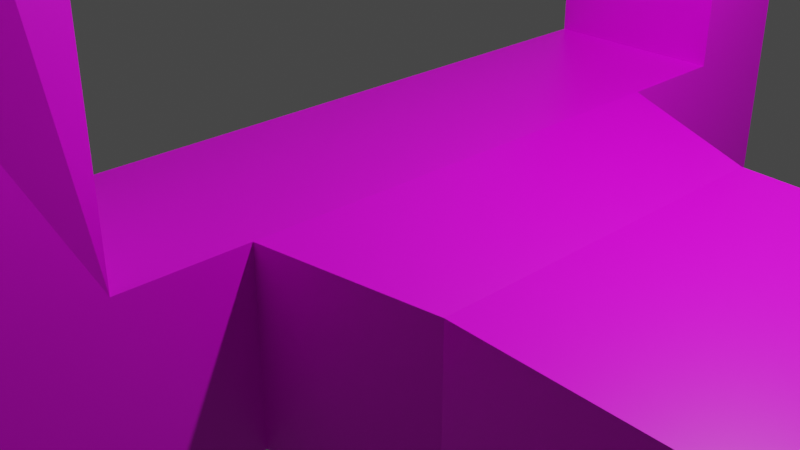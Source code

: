 # Source: clip.blend  (saved by Blender 2.80.74; exported with 4.5.12 LTS)
import bpy
from mathutils import Matrix  # noqa: F401  (used for matrix-valued properties, if any)

bpy.ops.wm.read_factory_settings(use_empty=True)
scene = bpy.context.scene
scene.name = 'Scene'

# ---- collections
col_collection = bpy.data.collections.new('Collection'); scene.collection.children.link(col_collection)

# ---- images (referenced by path relative to the original .blend; pixels are not part of the script)
import os
ASSET_DIR = os.environ.get("B2B_ASSET_DIR", "")  # directory of the original .blend (textures are referenced by path, not embedded)
HERE = os.path.dirname(os.path.abspath(__file__))  # packed textures are extracted next to this script under _unpacked/

def load_image(name, relpath, width, height, colorspace="sRGB"):
    """Load a texture the original file referenced (path relative to the .blend, or extracted next to this script)."""
    p = next((c for c in (os.path.join(HERE, relpath), os.path.join(ASSET_DIR, relpath)) if relpath and os.path.exists(c)), "")
    if p:
        img = bpy.data.images.load(p, check_existing=True)
        img.name = name
    else:  # same state as the original file: an image datablock whose file is absent (Cycles renders it pink)
        img = bpy.data.images.new(name, width, height)
        img.source = "FILE"
        img.filepath = "//" + (relpath or name)
    img.colorspace_settings.name = colorspace
    return img
img_rusted_drain_jpg = load_image('rusted_drain.jpg', 'rusted_drain.jpg', 1024, 1024, 'sRGB')

# ---- materials (node trees are filled in below, after node groups)
mat_material = bpy.data.materials.new('Material')
mat_material.alpha_threshold = 0.0
mat_material.use_transparent_shadow = False
mat_material.line_color = (0.0, 0.0, 0.0, 1.0)

# ---- material node trees
mat_material.use_nodes = True; mat_material.node_tree.nodes.clear()
_N = mat_material.node_tree.nodes; _L = mat_material.node_tree.links
n0 = _N.new('ShaderNodeOutputMaterial'); n0.name = 'Material Output'; n0.location = (300, 300)
n1 = _N.new('ShaderNodeBsdfPrincipled'); n1.name = 'Principled BSDF'; n1.location = (10, 300)
n1.distribution = 'GGX'
n1.subsurface_method = 'BURLEY'
n1.inputs[2].default_value = 0.4
n1.inputs[3].default_value = 1.45
n1.inputs[27].default_value = (0.0, 0.0, 0.0, 1.0)
n1.inputs[28].default_value = 1.0
n2 = _N.new('ShaderNodeTexImage'); n2.name = 'Image Texture'; n2.location = (-839, 347)
n2.image = img_rusted_drain_jpg
_L.new(n1.outputs[0], n0.inputs[0])
_L.new(n2.outputs[0], n1.inputs[0])
n0.is_active_output = True

# ---- world
world_world = bpy.data.worlds.new('World'); scene.world = world_world
world_world.use_nodes = True; world_world.node_tree.nodes.clear()
_N = world_world.node_tree.nodes; _L = world_world.node_tree.links
n0 = _N.new('ShaderNodeOutputWorld'); n0.name = 'World Output'; n0.location = (300, 300)
n1 = _N.new('ShaderNodeBackground'); n1.name = 'Background'; n1.location = (10, 300)
n1.inputs[0].default_value = (0.05088, 0.05088, 0.05088, 1.0)
_L.new(n1.outputs[0], n0.inputs[0])
n0.is_active_output = True
world_world.color = (0.05088, 0.05088, 0.05088)
world_world.use_sun_shadow = False
world_world.sun_shadow_jitter_overblur = 0.0

# ---- cameras
cam_camera = bpy.data.cameras.new('Camera')
cam_camera.clip_end = 100.0
cam_camera.ortho_scale = 7.314

# ---- lights
light_light = bpy.data.lights.new('Light', 'POINT')
light_light.transmission_factor = 0.0
light_light.energy = 1000.0
light_light.shadow_soft_size = 0.1
light_light.shadow_maximum_resolution = 0.006
light_light.use_absolute_resolution = True

# ---- meshes
me_cube = bpy.data.meshes.new('Cube')
me_cube.from_pydata([(1.0, 1.0, -1.0), (1.0, -1.0, -1.0), (-1.0, 1.0, -1.0), (-1.0, -1.0, -1.0), (1.0, -0.5, 1.0), (1.0, -0.5, -1.0), (1.0, 0.5, -1.0), (1.0, 0.5, 1.0), (1.0, -0.75, 1.0), (-1.0, -0.75, 1.0), (-1.0, 0.75, 1.0), (1.0, 0.75, 1.0), (1.0, 1.0, 3.451), (1.0, -1.0, 3.451), (-1.0, 1.0, 3.451), (-1.0, -1.0, 3.451), (1.0, -0.75, 3.451), (-1.0, -0.75, 3.451), (-1.0, 0.75, 3.451), (1.0, 0.75, 3.451), (1.319, 1.319, 7.657), (1.319, -1.319, 7.657), (-1.319, 1.319, 7.657), (-1.319, -1.319, 7.657), (1.319, -0.989, 7.657), (-1.319, -0.989, 7.657), (-1.319, 0.989, 7.657), (1.319, 0.989, 7.657), (0.993, 0.993, 12.13), (-0.993, 0.993, 12.13), (0.993, -0.7447, 12.13), (-0.993, -0.7447, 12.13), (-0.6847, 0.709, 12.71), (0.6847, 0.709, 12.71), (0.6863, 0.6863, 15.83), (0.6863, -0.6863, 15.83), (-0.6863, 0.6863, 15.83), (-0.6863, -0.6863, 15.83), (0.6863, -0.5147, 15.83), (-0.6863, -0.5147, 15.83), (-0.4732, 0.5504, 15.25), (0.4732, 0.5504, 15.25), (-1.156, 1.156, 9.895), (1.156, 1.156, 9.895), (1.156, 0.8669, 9.895), (-1.156, 0.8669, 9.895), (-1.156, -0.8669, 9.895), (1.156, -0.8669, 9.895), (0.6319, -0.01195, 10.45), (-0.4933, 0.02161, 10.41), (-0.7242, -0.196, 9.67), (0.5856, -0.2351, 9.716), (-0.9083, 0.2839, 12.22), (0.9254, 0.2911, 12.23), (-0.6422, 0.3587, 14.78), (0.6251, 0.3637, 14.78), (-0.8892, 0.02195, 12.46), (0.9445, 0.02927, 12.45), (-0.6232, 0.2203, 14.84), (0.6441, 0.2254, 14.84), (-0.8715, -0.228, 13.07), (0.9622, -0.2213, 13.05), (-0.6054, 0.1235, 14.96), (0.6619, 0.1282, 14.95), (-0.5165, -0.3574, 14.34), (0.6453, -0.3536, 14.32), (-0.348, -0.09006, 15.28), (0.455, -0.08744, 15.27), (0.8046, 0.4895, 4.551), (-0.7069, 0.3006, 4.551), (0.8046, 0.3006, 4.551), (-0.9477, 0.4812, 7.729), (1.045, 0.4812, 7.729), (0.8026, -0.6495, 6.026), (-0.7433, -0.8221, 6.231), (0.7671, -0.8341, 6.224), (-0.909, -0.5108, 9.152), (1.083, -0.5265, 9.142), (2.584, -0.3977, 0.7953), (2.584, -0.3977, -0.7953), (2.584, 0.3977, -0.7953), (2.584, 0.3977, 0.7953), (5.36, -0.3977, 0.704), (4.62, -0.3977, -0.704), (4.62, 0.3977, -0.704), (5.36, 0.3977, 0.704)], [], [(81, 78, 82, 85), (7, 4, 78, 81), (9, 8, 4, 7, 11, 10), (80, 84, 83, 79, 5, 1, 3, 2, 0, 6), (81, 85, 84, 80, 6, 7), (0, 12, 19, 11, 7, 6), (9, 10, 18, 26, 22, 14, 2, 3, 15, 23, 25, 17), (2, 14, 22, 20, 12, 0), (10, 11, 19, 18), (31, 30, 48, 49), (12, 19, 70, 68), (5, 4, 8, 16, 24, 21, 13, 1), (19, 12, 20, 27), (17, 25, 24, 16, 8, 9), (33, 28, 34, 41), (44, 43, 28, 33), (42, 45, 32, 29), (23, 21, 35, 37), (38, 39, 37, 35), (34, 36, 40, 41), (29, 32, 40, 36), (20, 22, 42, 29, 36, 34, 28, 43), (40, 32, 52, 54), (30, 31, 39, 38), (21, 24, 47, 30, 38, 35), (25, 23, 37, 39, 31, 46), (22, 26, 45, 42), (27, 20, 43, 44), (24, 25, 46, 47), (51, 50, 49, 48), (47, 46, 50, 51), (46, 31, 49, 50), (30, 47, 51, 48), (54, 52, 56, 58), (32, 33, 53, 52), (33, 41, 55, 53), (41, 40, 54, 55), (57, 59, 63, 61), (55, 54, 58, 59), (53, 55, 59, 57), (52, 53, 57, 56), (60, 61, 65, 64), (56, 57, 61, 60), (58, 56, 60, 62), (59, 58, 62, 63), (64, 65, 67, 66), (62, 60, 64, 66), (63, 62, 66, 67), (61, 63, 67, 65), (71, 69, 74, 76), (26, 18, 69, 71), (19, 27, 72, 70), (18, 19, 70, 69), (27, 26, 71, 72), (74, 75, 77, 76), (69, 70, 75, 74), (70, 72, 77, 75), (72, 71, 76, 77), (68, 70, 75, 73), (26, 27, 44, 33, 32, 45), (1, 13, 21, 23, 15, 3), (79, 83, 82, 78, 4, 5), (85, 82, 83, 84)])
_uv = me_cube.uv_layers.new(name='UVMap')
_uv.uv.foreach_set('vector', [0.5121, 0.6003, 0.4891, 0.6002, 0.4893, 0.4476, 0.5123, 0.4478, 0.5145, 0.6876, 0.4856, 0.6875, 0.4891, 0.6002, 0.5121, 0.6003, 0.4783, 0.7972, 0.4783, 0.6874, 0.4856, 0.6875, 0.5145, 0.6876, 0.5217, 0.6876, 0.5217, 0.7974, 0.4998, 0.1973, 0.4994, 0.3092, 0.4765, 0.3091, 0.4769, 0.1972, 0.4749, 0.1099, 0.4605, 0.1098, 0.4605, 0.0, 0.5179, 0.0003762, 0.5179, 0.1102, 0.5036, 0.1101, 0.4569, 0.8125, 0.4597, 0.9649, 0.4174, 0.9296, 0.4108, 0.8184, 0.4017, 0.7323, 0.4597, 0.7249, 0.2906, 0.001005, 0.2859, 0.2453, 0.2786, 0.2448, 0.2812, 0.1103, 0.274, 0.1098, 0.2761, 0.0, 0.1767, 0.8138, 0.2202, 0.8105, 0.2175, 0.6762, 0.2201, 0.4462, 0.2297, 0.4455, 0.2248, 0.6757, 0.2297, 0.9196, 0.1717, 0.9239, 0.1668, 0.68, 0.1532, 0.4513, 0.1628, 0.4506, 0.174, 0.6795, 0.08596, 0.9242, 0.08595, 0.6797, 0.0766, 0.4489, 0.1532, 0.4489, 0.144, 0.6797, 0.144, 0.9242, 0.4024, 0.0, 0.4605, 0.001064, 0.4598, 0.1356, 0.4017, 0.1346, 0.2906, 0.6905, 0.3482, 0.6943, 0.3358, 0.7866, 0.3031, 0.7866, 0.3512, 0.6334, 0.3575, 0.6402, 0.353, 0.704, 0.3482, 0.6989, 0.4017, 0.001173, 0.3992, 0.1109, 0.392, 0.1103, 0.389, 0.2448, 0.3768, 0.475, 0.3672, 0.4742, 0.3817, 0.2442, 0.3872, 0.0, 0.2786, 0.2448, 0.2859, 0.2453, 0.2906, 0.4767, 0.281, 0.476, 0.2998, 0.354, 0.2906, 0.1229, 0.3672, 0.1229, 0.3579, 0.354, 0.3579, 0.4886, 0.2998, 0.4886, 0.4873, 0.9687, 0.4783, 1.0, 0.4873, 0.7974, 0.4935, 0.829, 0.2751, 0.5987, 0.2835, 0.5993, 0.2764, 0.7218, 0.2676, 0.7528, 0.2224, 0.3227, 0.214, 0.3233, 0.2059, 0.1682, 0.215, 0.1999, 0.0766, 0.4489, 0.0, 0.4489, 0.01832, 5.238e-08, 0.05819, 0.0, 0.3625, 0.7353, 0.3625, 0.8107, 0.3575, 0.8106, 0.3575, 0.7353, 0.4873, 0.7974, 0.5271, 0.7974, 0.521, 0.829, 0.4935, 0.829, 0.536, 1.0, 0.5271, 0.9687, 0.521, 0.829, 0.5271, 0.7974, 0.1532, 0.4489, 0.0766, 0.4489, 0.08137, 0.3259, 0.08614, 0.2029, 0.09512, 0.0, 0.135, 0.0, 0.1438, 0.2029, 0.1485, 0.3259, 0.5459, 0.004326, 0.5459, 0.1448, 0.5329, 0.1706, 0.5396, 0.03007, 0.3482, 0.6943, 0.2906, 0.6905, 0.3032, 0.4886, 0.343, 0.4912, 0.3672, 0.4742, 0.3768, 0.475, 0.3775, 0.5981, 0.3783, 0.7213, 0.3805, 0.9244, 0.3755, 0.924, 0.1628, 0.4506, 0.1532, 0.4513, 0.162, 0.0003736, 0.1669, 0.0, 0.1646, 0.2037, 0.1637, 0.3271, 0.2297, 0.4455, 0.2201, 0.4462, 0.214, 0.3233, 0.2224, 0.3227, 0.281, 0.476, 0.2906, 0.4767, 0.2835, 0.5993, 0.2751, 0.5987, 0.3672, 0.1229, 0.2906, 0.1229, 0.2953, 0.0, 0.3624, 5.238e-08, 0.3338, 0.8265, 0.2957, 0.8265, 0.3031, 0.7866, 0.3358, 0.7866, 0.3644, 0.8265, 0.3644, 0.9534, 0.3441, 0.9298, 0.3455, 0.8579, 0.1637, 0.3271, 0.1646, 0.2037, 0.1883, 0.2952, 0.183, 0.3367, 0.3783, 0.7213, 0.3775, 0.5981, 0.3962, 0.5899, 0.4017, 0.6304, 0.5396, 0.03007, 0.5329, 0.1706, 0.5257, 0.1569, 0.5357, 0.02608, 0.4597, 0.8134, 0.4598, 0.7382, 0.4736, 0.7249, 0.4736, 0.8256, 0.5458, 0.1955, 0.5458, 0.3356, 0.5396, 0.3105, 0.5328, 0.1706, 0.4935, 0.829, 0.521, 0.829, 0.5259, 0.855, 0.4891, 0.8547, 0.5256, 0.1838, 0.5357, 0.3141, 0.533, 0.3204, 0.5195, 0.2174, 0.3666, 0.7362, 0.3666, 0.8058, 0.3625, 0.8049, 0.3625, 0.7353, 0.5328, 0.1706, 0.5396, 0.3105, 0.5357, 0.3141, 0.5256, 0.1838, 0.3575, 0.7353, 0.3575, 0.6346, 0.366, 0.6334, 0.366, 0.7341, 0.2909, 0.8598, 0.3441, 0.8602, 0.3345, 0.9298, 0.3008, 0.9298, 0.2906, 0.8265, 0.3438, 0.8275, 0.3441, 0.8602, 0.2909, 0.8598, 0.5357, 0.02608, 0.5257, 0.1569, 0.5196, 0.1226, 0.5331, 0.01922, 0.4726, 0.8266, 0.4726, 0.8962, 0.4691, 0.8952, 0.4694, 0.8256, 0.3008, 0.9298, 0.3345, 0.9298, 0.3287, 0.9821, 0.3054, 0.9821, 0.5331, 0.01922, 0.5196, 0.1226, 0.5179, 0.05142, 0.5273, 0.0, 0.4694, 0.8256, 0.4691, 0.8952, 0.4597, 0.8809, 0.4599, 0.8369, 0.5195, 0.2174, 0.533, 0.3204, 0.5274, 0.3389, 0.5179, 0.2877, 0.205, 0.4422, 0.203, 0.6161, 0.1686, 0.5265, 0.1746, 0.3663, 0.2201, 0.4462, 0.2175, 0.6762, 0.203, 0.6161, 0.205, 0.4422, 0.2786, 0.2448, 0.281, 0.476, 0.2662, 0.479, 0.2644, 0.3043, 0.4017, 0.1346, 0.4598, 0.1356, 0.4538, 0.1957, 0.4099, 0.1949, 0.3631, 0.4886, 0.3631, 0.6334, 0.3482, 0.613, 0.3482, 0.5036, 0.4083, 0.2867, 0.4521, 0.2871, 0.4605, 0.4476, 0.4027, 0.4471, 0.4099, 0.1949, 0.4538, 0.1957, 0.4521, 0.2871, 0.4083, 0.2867, 0.2644, 0.3043, 0.2662, 0.479, 0.2355, 0.5546, 0.2297, 0.3939, 0.4608, 0.4187, 0.4605, 0.3092, 0.5021, 0.3115, 0.5021, 0.4209, 0.3482, 0.6989, 0.353, 0.704, 0.3575, 0.8144, 0.3557, 0.8001, 0.4783, 0.7249, 0.4017, 0.7249, 0.4065, 0.602, 0.4202, 0.4476, 0.4599, 0.4476, 0.4736, 0.602, 0.009223, 0.9242, 0.009226, 0.6798, 0.0, 0.4489, 0.0766, 0.4489, 0.06732, 0.6798, 0.06731, 0.9242, 0.2357, 0.9052, 0.2383, 0.7934, 0.2792, 0.7528, 0.2819, 0.9052, 0.2878, 0.9923, 0.2297, 0.9923, 0.5252, 0.4208, 0.5021, 0.4209, 0.5021, 0.3437, 0.5252, 0.3436])
me_cube.materials.append(mat_material)
me_cube.use_remesh_preserve_volume = False
me_cube.use_remesh_preserve_attributes = False
me_cube.use_mirror_vertex_groups = False
me_cube.update()

# ---- objects
ob_cube = bpy.data.objects.new('Cube', me_cube)
ob_light = bpy.data.objects.new('Light', light_light)
ob_camera = bpy.data.objects.new('Camera', cam_camera)

# ---- transforms, parenting, visibility, modifiers, constraints
ob_cube.location = (0.0, 0.0, 0.0)
ob_cube.scale = (1.0, 5.0, 1.0)
ob_cube.lock_rotations_4d = False
ob_cube.empty_display_type = 'ARROWS'
ob_cube.lineart.crease_threshold = 0.0
ob_light.location = (4.076, 1.005, 5.904)
ob_light.rotation_euler = (0.6503, 0.05522, 1.866)
ob_light.lock_rotations_4d = False
ob_light.empty_display_type = 'ARROWS'
ob_light.color = (0.0, 0.0, 0.0, 0.0)
ob_light.lineart.crease_threshold = 0.0
ob_camera.location = (7.359, -6.926, 4.958)
ob_camera.rotation_euler = (1.109, 0.0, 0.8149)
ob_camera.lock_rotations_4d = False
ob_camera.empty_display_type = 'ARROWS'
ob_camera.color = (0.0, 0.0, 0.0, 0.0)
ob_camera.display_type = 'WIRE'
ob_camera.lineart.crease_threshold = 0.0

# ---- collection membership
col_collection.objects.link(ob_cube)
col_collection.objects.link(ob_light)
col_collection.objects.link(ob_camera)

# ---- scene / render settings (as saved in the file)
scene.camera = ob_camera
scene.frame_start = 1; scene.frame_end = 250; scene.frame_set(1)
scene.render.engine = 'BLENDER_EEVEE_NEXT'
scene.cycles.use_denoising = False
scene.cycles.samples = 128
scene.cycles.sampling_pattern = 'TABULATED_SOBOL'
scene.cycles.use_adaptive_sampling = False
scene.cycles.use_light_tree = False
scene.view_settings.view_transform = 'Filmic'
bpy.context.view_layer.update()
